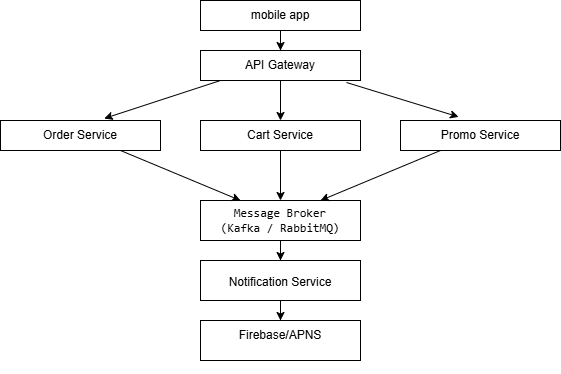

The diagram above was exported from draw.io. Its source (the exported page's mxGraphModel, read from the mxfile embedded in the PNG):
<mxGraphModel dx="889" dy="574" grid="1" gridSize="10" guides="1" tooltips="1" connect="1" arrows="1" fold="1" page="1" pageScale="1" pageWidth="827" pageHeight="1169" math="0" shadow="0">
  <root>
    <mxCell id="0" />
    <mxCell id="1" parent="0" />
    <mxCell id="e0v2St87tL2TAGKLVHZ5-3" edge="1" parent="1" source="e0v2St87tL2TAGKLVHZ5-1" style="edgeStyle=orthogonalEdgeStyle;rounded=0;orthogonalLoop=1;jettySize=auto;html=1;" target="e0v2St87tL2TAGKLVHZ5-2" value="">
      <mxGeometry relative="1" as="geometry" />
    </mxCell>
    <mxCell id="e0v2St87tL2TAGKLVHZ5-1" parent="1" style="rounded=0;whiteSpace=wrap;html=1;" value="mobile app" vertex="1">
      <mxGeometry height="30" width="160" x="360" y="40" as="geometry" />
    </mxCell>
    <mxCell id="e0v2St87tL2TAGKLVHZ5-12" edge="1" parent="1" source="e0v2St87tL2TAGKLVHZ5-2" style="edgeStyle=orthogonalEdgeStyle;rounded=0;orthogonalLoop=1;jettySize=auto;html=1;" target="e0v2St87tL2TAGKLVHZ5-4" value="">
      <mxGeometry relative="1" as="geometry" />
    </mxCell>
    <mxCell id="e0v2St87tL2TAGKLVHZ5-2" parent="1" style="rounded=0;whiteSpace=wrap;html=1;" value="API Gateway" vertex="1">
      <mxGeometry height="30" width="160" x="360" y="90" as="geometry" />
    </mxCell>
    <mxCell id="e0v2St87tL2TAGKLVHZ5-4" parent="1" style="rounded=0;whiteSpace=wrap;html=1;" value="Cart Service" vertex="1">
      <mxGeometry height="30" width="160" x="360" y="160" as="geometry" />
    </mxCell>
    <mxCell id="e0v2St87tL2TAGKLVHZ5-5" parent="1" style="rounded=0;whiteSpace=wrap;html=1;" value="Order Service" vertex="1">
      <mxGeometry height="30" width="160" x="160" y="160" as="geometry" />
    </mxCell>
    <mxCell id="e0v2St87tL2TAGKLVHZ5-6" parent="1" style="rounded=0;whiteSpace=wrap;html=1;" value="Promo Service" vertex="1">
      <mxGeometry height="30" width="160" x="560" y="160" as="geometry" />
    </mxCell>
    <mxCell id="e0v2St87tL2TAGKLVHZ5-17" edge="1" parent="1" source="e0v2St87tL2TAGKLVHZ5-7" style="edgeStyle=orthogonalEdgeStyle;rounded=0;orthogonalLoop=1;jettySize=auto;html=1;" target="e0v2St87tL2TAGKLVHZ5-11" value="">
      <mxGeometry relative="1" as="geometry" />
    </mxCell>
    <mxCell id="e0v2St87tL2TAGKLVHZ5-18" edge="1" parent="1" source="e0v2St87tL2TAGKLVHZ5-7" style="edgeStyle=orthogonalEdgeStyle;rounded=0;orthogonalLoop=1;jettySize=auto;html=1;exitX=0.5;exitY=0;exitDx=0;exitDy=0;entryX=0.5;entryY=0;entryDx=0;entryDy=0;" target="e0v2St87tL2TAGKLVHZ5-7" value="">
      <mxGeometry relative="1" as="geometry">
        <mxPoint x="440" y="220" as="sourcePoint" />
      </mxGeometry>
    </mxCell>
    <mxCell id="e0v2St87tL2TAGKLVHZ5-7" parent="1" style="rounded=0;whiteSpace=wrap;html=1;" value="&lt;pre class=&quot;overflow-visible! px-0!&quot; data-start=&quot;740&quot; data-end=&quot;797&quot;&gt;&lt;div class=&quot;relative w-full mt-4 mb-1&quot;&gt;&lt;div class=&quot;&quot;&gt;&lt;div class=&quot;relative&quot;&gt;&lt;div class=&quot;h-full min-h-0 min-w-0&quot;&gt;&lt;div class=&quot;h-full min-h-0 min-w-0&quot;&gt;&lt;div class=&quot;border border-token-border-light border-radius-3xl corner-superellipse/1.1 rounded-3xl&quot;&gt;&lt;div class=&quot;h-full w-full border-radius-3xl bg-token-bg-elevated-secondary corner-superellipse/1.1 overflow-clip rounded-3xl lxnfua_clipPathFallback&quot;&gt;&lt;div class=&quot;relative&quot;&gt;&lt;div class=&quot;pe-11 pt-3&quot;&gt;&lt;div class=&quot;relative z-0 flex max-w-full&quot;&gt;&lt;div id=&quot;code-block-viewer&quot; dir=&quot;ltr&quot; class=&quot;q9tKkq_viewer cm-editor z-10 light:cm-light dark:cm-light flex h-full w-full flex-col items-stretch ͼd ͼr&quot;&gt;&lt;div class=&quot;cm-scroller&quot;&gt;&lt;pre class=&quot;cm-content q9tKkq_readonly m-0&quot;&gt;&lt;code&gt;Message Broker&lt;br&gt;(Kafka / RabbitMQ)&lt;/code&gt;&lt;/pre&gt;&lt;/div&gt;&lt;/div&gt;&lt;/div&gt;&lt;/div&gt;&lt;/div&gt;&lt;/div&gt;&lt;/div&gt;&lt;/div&gt;&lt;/div&gt;&lt;div class=&quot;&quot;&gt;&lt;div class=&quot;&quot;&gt;&lt;/div&gt;&lt;/div&gt;&lt;/div&gt;&lt;/div&gt;&lt;/div&gt;&lt;/pre&gt;" vertex="1">
      <mxGeometry height="40" width="160" x="360" y="240" as="geometry" />
    </mxCell>
    <mxCell id="e0v2St87tL2TAGKLVHZ5-23" edge="1" parent="1" source="e0v2St87tL2TAGKLVHZ5-11" style="edgeStyle=orthogonalEdgeStyle;rounded=0;orthogonalLoop=1;jettySize=auto;html=1;" target="e0v2St87tL2TAGKLVHZ5-21" value="">
      <mxGeometry relative="1" as="geometry" />
    </mxCell>
    <mxCell id="e0v2St87tL2TAGKLVHZ5-11" parent="1" style="rounded=0;whiteSpace=wrap;html=1;" value="&lt;h2 data-section-id=&quot;1xb6gtf&quot; data-start=&quot;804&quot; data-end=&quot;811&quot;&gt;&lt;span style=&quot;background-color: transparent; color: light-dark(rgb(0, 0, 0), rgb(255, 255, 255)); font-size: 12px; font-weight: normal;&quot;&gt;Notification Service&lt;/span&gt;&lt;/h2&gt;" vertex="1">
      <mxGeometry height="40" width="160" x="360" y="300" as="geometry" />
    </mxCell>
    <mxCell id="e0v2St87tL2TAGKLVHZ5-19" edge="1" parent="1" style="endArrow=classic;html=1;rounded=0;entryX=0.648;entryY=-0.067;entryDx=0;entryDy=0;entryPerimeter=0;" target="e0v2St87tL2TAGKLVHZ5-5" value="">
      <mxGeometry height="50" relative="1" width="50" as="geometry">
        <Array as="points">
          <mxPoint x="380" y="120" />
        </Array>
        <mxPoint x="380" y="120" as="sourcePoint" />
        <mxPoint x="540" y="280" as="targetPoint" />
      </mxGeometry>
    </mxCell>
    <mxCell id="e0v2St87tL2TAGKLVHZ5-20" edge="1" parent="1" style="endArrow=classic;html=1;rounded=0;entryX=0.363;entryY=-0.12;entryDx=0;entryDy=0;entryPerimeter=0;" target="e0v2St87tL2TAGKLVHZ5-6" value="">
      <mxGeometry height="50" relative="1" width="50" as="geometry">
        <Array as="points">
          <mxPoint x="506" y="122" />
        </Array>
        <mxPoint x="506" y="122" as="sourcePoint" />
        <mxPoint x="390" y="160" as="targetPoint" />
      </mxGeometry>
    </mxCell>
    <mxCell id="e0v2St87tL2TAGKLVHZ5-21" parent="1" style="rounded=0;whiteSpace=wrap;html=1;" value="&lt;h2 data-section-id=&quot;1xb6gtf&quot; data-start=&quot;804&quot; data-end=&quot;811&quot;&gt;&lt;span style=&quot;background-color: transparent; color: light-dark(rgb(0, 0, 0), rgb(255, 255, 255)); font-size: 12px; font-weight: normal;&quot;&gt;Firebase/APNS&lt;/span&gt;&lt;/h2&gt;&lt;div&gt;&lt;span style=&quot;background-color: transparent; color: light-dark(rgb(0, 0, 0), rgb(255, 255, 255)); font-size: 12px; font-weight: normal;&quot;&gt;&lt;br&gt;&lt;/span&gt;&lt;/div&gt;" vertex="1">
      <mxGeometry height="40" width="160" x="360" y="360" as="geometry" />
    </mxCell>
    <mxCell id="e0v2St87tL2TAGKLVHZ5-26" edge="1" parent="1" style="endArrow=classic;html=1;rounded=0;entryX=0.5;entryY=0;entryDx=0;entryDy=0;" target="e0v2St87tL2TAGKLVHZ5-7" value="">
      <mxGeometry height="50" relative="1" width="50" as="geometry">
        <mxPoint x="440" y="190" as="sourcePoint" />
        <mxPoint x="490" y="140" as="targetPoint" />
      </mxGeometry>
    </mxCell>
    <mxCell id="e0v2St87tL2TAGKLVHZ5-27" edge="1" parent="1" source="e0v2St87tL2TAGKLVHZ5-5" style="endArrow=classic;html=1;rounded=0;entryX=0.25;entryY=0;entryDx=0;entryDy=0;exitX=0.75;exitY=1;exitDx=0;exitDy=0;" target="e0v2St87tL2TAGKLVHZ5-7" value="">
      <mxGeometry height="50" relative="1" width="50" as="geometry">
        <Array as="points">
          <mxPoint x="280" y="190" />
        </Array>
        <mxPoint x="240" y="230" as="sourcePoint" />
        <mxPoint x="240" y="280" as="targetPoint" />
      </mxGeometry>
    </mxCell>
    <mxCell id="e0v2St87tL2TAGKLVHZ5-28" edge="1" parent="1" style="endArrow=classic;html=1;rounded=0;entryX=0.75;entryY=0;entryDx=0;entryDy=0;exitX=0.75;exitY=1;exitDx=0;exitDy=0;" target="e0v2St87tL2TAGKLVHZ5-7" value="">
      <mxGeometry height="50" relative="1" width="50" as="geometry">
        <Array as="points">
          <mxPoint x="600" y="190" />
        </Array>
        <mxPoint x="600" y="190" as="sourcePoint" />
        <mxPoint x="720" y="240" as="targetPoint" />
      </mxGeometry>
    </mxCell>
  </root>
</mxGraphModel>